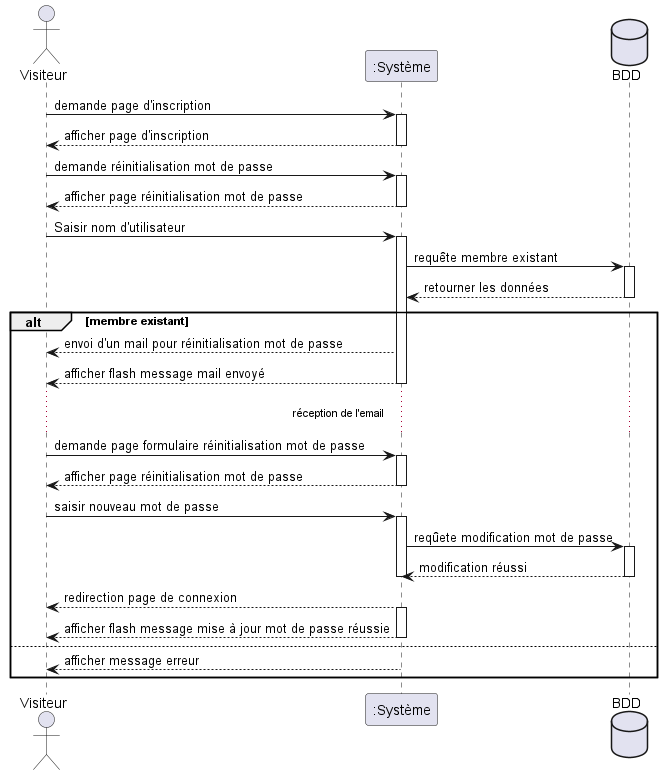

The diagram above was rendered by PlantUML. Its source (embedded in the PNG):
@startuml inscription
actor Visiteur
participant ":Système" as Systeme
database BDD

Visiteur -> Systeme : demande page d'inscription
activate Systeme
Systeme --> Visiteur : afficher page d'inscription
deactivate Systeme
Visiteur -> Systeme : demande réinitialisation mot de passe
activate Systeme
Systeme --> Visiteur : afficher page réinitialisation mot de passe
deactivate Systeme

Visiteur -> Systeme : Saisir nom d'utilisateur
activate Systeme
Systeme -> BDD : requête membre existant
activate BDD
BDD --> Systeme : retourner les données
deactivate BDD

alt membre existant
	Systeme --> Visiteur : envoi d'un mail pour réinitialisation mot de passe
	Systeme --> Visiteur : afficher flash message mail envoyé
	deactivate Systeme

	... réception de l'email ...

	Visiteur -> Systeme : demande page formulaire réinitialisation mot de passe
	activate Systeme
	Systeme --> Visiteur : afficher page réinitialisation mot de passe
	deactivate Systeme
	Visiteur -> Systeme : saisir nouveau mot de passe
	activate Systeme
	Systeme -> BDD : reqûete modification mot de passe
	activate BDD
	BDD --> Systeme : modification réussi
	deactivate BDD
	deactivate Systeme
	Systeme --> Visiteur : redirection page de connexion
	activate Systeme
	Systeme --> Visiteur : afficher flash message mise à jour mot de passe réussie
	deactivate Systeme

else
	Systeme --> Visiteur : afficher message erreur
end

@enduml